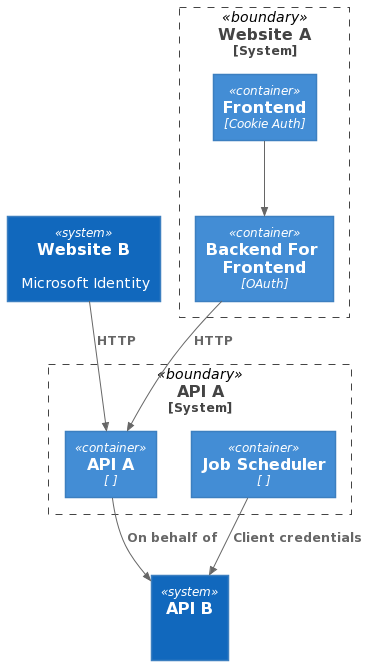

The diagram above was rendered by PlantUML. Its source (embedded in the PNG):
@startuml
!include https://raw.githubusercontent.com/plantuml-stdlib/C4-PlantUML/master/C4_Container.puml

System_Boundary(weba, "Website A") {
    Container(frontend, "Frontend", "Cookie Auth", "")
    Container(bff, "Backend For Frontend", "OAuth", "")
}

System(webb, "Website B", "Microsoft Identity")

System_Boundary(apia, "API A") {
    Container(webapia, "API A", " ")
    Container(scheduler, "Job Scheduler", " ")
}

System(apib, "API B", " ")

Rel(frontend, bff, " ")
Rel(bff, webapia, "HTTP")
Rel(webb, webapia, "HTTP")
Rel(webapia, apib, "On behalf of")
Rel(scheduler, apib, "Client credentials")
@enduml